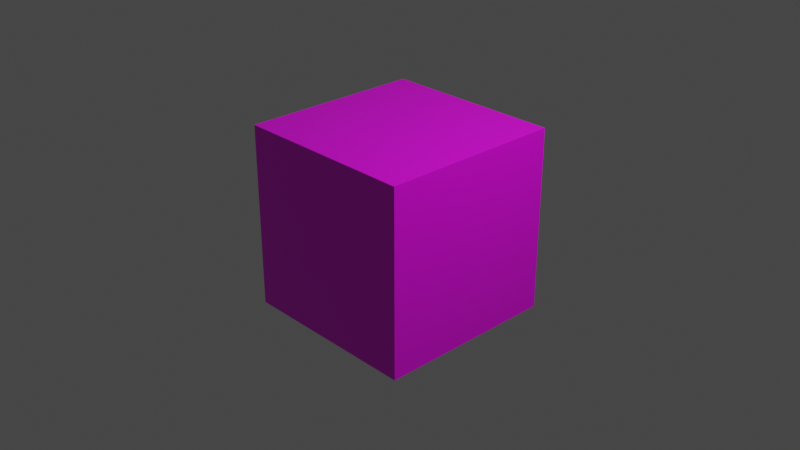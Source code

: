 # Source: building_test.blend  (saved by Blender 2.93.20; exported with 4.5.12 LTS)
import bpy
from mathutils import Matrix  # noqa: F401  (used for matrix-valued properties, if any)

bpy.ops.wm.read_factory_settings(use_empty=True)
scene = bpy.context.scene
scene.name = 'Scene'

# ---- collections
col_collection = bpy.data.collections.new('Collection'); scene.collection.children.link(col_collection)

# ---- images (referenced by path relative to the original .blend; pixels are not part of the script)
import os
ASSET_DIR = os.environ.get("B2B_ASSET_DIR", "")  # directory of the original .blend (textures are referenced by path, not embedded)
HERE = os.path.dirname(os.path.abspath(__file__))  # packed textures are extracted next to this script under _unpacked/

def load_image(name, relpath, width, height, colorspace="sRGB"):
    """Load a texture the original file referenced (path relative to the .blend, or extracted next to this script)."""
    p = next((c for c in (os.path.join(HERE, relpath), os.path.join(ASSET_DIR, relpath)) if relpath and os.path.exists(c)), "")
    if p:
        img = bpy.data.images.load(p, check_existing=True)
        img.name = name
    else:  # same state as the original file: an image datablock whose file is absent (Cycles renders it pink)
        img = bpy.data.images.new(name, width, height)
        img.source = "FILE"
        img.filepath = "//" + (relpath or name)
    img.colorspace_settings.name = colorspace
    return img
img_building_tex01_png = load_image('building_tex01.png', 'building_tex01.png', 1024, 1024, 'sRGB')

# ---- materials (node trees are filled in below, after node groups)
mat_material = bpy.data.materials.new('Material')
mat_material.alpha_threshold = 0.0
mat_material.use_transparent_shadow = False
mat_material.line_color = (0.0, 0.0, 0.0, 1.0)

# ---- material node trees
mat_material.use_nodes = True; mat_material.node_tree.nodes.clear()
_N = mat_material.node_tree.nodes; _L = mat_material.node_tree.links
n0 = _N.new('ShaderNodeOutputMaterial'); n0.name = 'Material Output'; n0.location = (300, 300)
n1 = _N.new('ShaderNodeBsdfPrincipled'); n1.name = 'Principled BSDF'; n1.location = (10, 300)
n1.distribution = 'GGX'
n1.subsurface_method = 'BURLEY'
n1.inputs[2].default_value = 0.4
n1.inputs[3].default_value = 1.45
n1.inputs[27].default_value = (0.0, 0.0, 0.0, 1.0)
n1.inputs[28].default_value = 1.0
n2 = _N.new('ShaderNodeTexImage'); n2.name = 'Image Texture'; n2.location = (-280, 277)
n2.image = img_building_tex01_png
_L.new(n1.outputs[0], n0.inputs[0])
_L.new(n2.outputs[0], n1.inputs[0])
n0.is_active_output = True

# ---- world
world_world = bpy.data.worlds.new('World'); scene.world = world_world
world_world.use_nodes = True; world_world.node_tree.nodes.clear()
_N = world_world.node_tree.nodes; _L = world_world.node_tree.links
n0 = _N.new('ShaderNodeOutputWorld'); n0.name = 'World Output'; n0.location = (300, 300)
n1 = _N.new('ShaderNodeBackground'); n1.name = 'Background'; n1.location = (10, 300)
n1.inputs[0].default_value = (0.05088, 0.05088, 0.05088, 1.0)
_L.new(n1.outputs[0], n0.inputs[0])
n0.is_active_output = True
world_world.color = (0.05088, 0.05088, 0.05088)
world_world.use_sun_shadow = False
world_world.sun_shadow_jitter_overblur = 0.0

# ---- cameras
cam_camera = bpy.data.cameras.new('Camera')
cam_camera.clip_end = 100.0
cam_camera.ortho_scale = 7.314

# ---- lights
light_light = bpy.data.lights.new('Light', 'POINT')
light_light.transmission_factor = 0.0
light_light.energy = 1000.0
light_light.shadow_soft_size = 0.1
light_light.shadow_maximum_resolution = 0.006
light_light.use_absolute_resolution = True

# ---- meshes
me_cube = bpy.data.meshes.new('Cube')
me_cube.from_pydata([(1.0, 1.0, 1.0), (1.0, 1.0, -1.0), (1.0, -1.0, 1.0), (1.0, -1.0, -1.0), (-1.0, 1.0, 1.0), (-1.0, 1.0, -1.0), (-1.0, -1.0, 1.0), (-1.0, -1.0, -1.0)], [], [(0, 4, 6, 2), (3, 2, 6, 7), (7, 6, 4, 5), (5, 1, 3, 7), (1, 0, 2, 3), (5, 4, 0, 1)])
_uv = me_cube.uv_layers.new(name='UVMap')
_uv.uv.foreach_set('vector', [1.002, 0.001326, 1.002, 1.003, 0.000634, 1.003, 0.0006342, 0.001326, 1.002, 0.001326, 1.002, 1.003, 0.000634, 1.003, 0.000634, 0.001326, 1.002, 0.001326, 1.002, 1.003, 0.000634, 1.003, 0.000634, 0.001326, 1.002, 0.001326, 1.002, 1.003, 0.0006341, 1.003, 0.0006337, 0.001326, 1.002, 0.001326, 1.002, 1.003, 0.0006342, 1.003, 0.0006342, 0.001326, 1.002, 0.001326, 1.002, 1.003, 0.0006342, 1.003, 0.0006342, 0.001326])
me_cube.materials.append(mat_material)
me_cube.use_remesh_preserve_volume = False
me_cube.use_remesh_preserve_attributes = False
me_cube.use_mirror_vertex_groups = False
me_cube.update()

# ---- objects
ob_cube = bpy.data.objects.new('Cube', me_cube)
ob_light = bpy.data.objects.new('Light', light_light)
ob_camera = bpy.data.objects.new('Camera', cam_camera)

# ---- transforms, parenting, visibility, modifiers, constraints
ob_cube.location = (0.0, 0.0, 0.0)
ob_cube.lock_rotations_4d = False
ob_cube.empty_display_type = 'ARROWS'
ob_cube.lineart.crease_threshold = 0.0
ob_light.location = (4.076, 1.005, 5.904)
ob_light.rotation_euler = (0.6503, 0.05522, 1.866)
ob_light.lock_rotations_4d = False
ob_light.empty_display_type = 'ARROWS'
ob_light.color = (0.0, 0.0, 0.0, 0.0)
ob_light.lineart.crease_threshold = 0.0
ob_camera.location = (7.359, -6.926, 4.958)
ob_camera.rotation_euler = (1.109, 0.0, 0.8149)
ob_camera.lock_rotations_4d = False
ob_camera.empty_display_type = 'ARROWS'
ob_camera.color = (0.0, 0.0, 0.0, 0.0)
ob_camera.display_type = 'WIRE'
ob_camera.lineart.crease_threshold = 0.0

# ---- collection membership
col_collection.objects.link(ob_cube)
col_collection.objects.link(ob_light)
col_collection.objects.link(ob_camera)

# ---- scene / render settings (as saved in the file)
scene.camera = ob_camera
scene.frame_start = 1; scene.frame_end = 250; scene.frame_set(5)
scene.render.engine = 'BLENDER_EEVEE_NEXT'
scene.cycles.use_denoising = False
scene.cycles.samples = 128
scene.cycles.sampling_pattern = 'TABULATED_SOBOL'
scene.cycles.use_adaptive_sampling = False
scene.cycles.use_light_tree = False
scene.view_settings.view_transform = 'Filmic'
bpy.context.view_layer.update()
